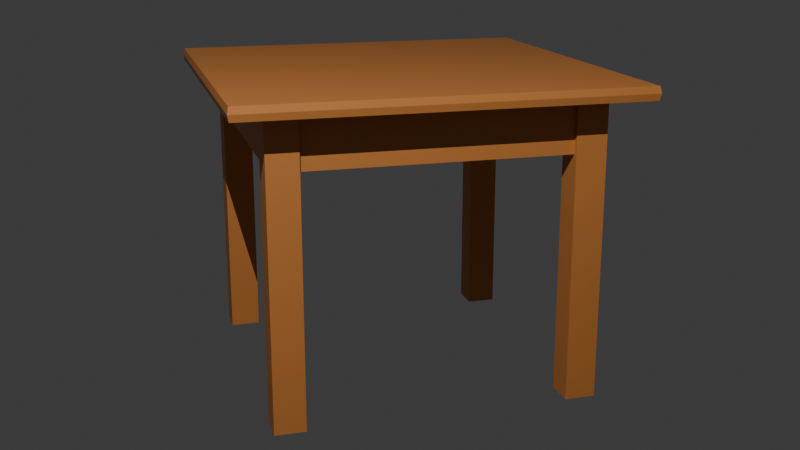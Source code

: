 # Source: mesa1.blend  (saved by Blender 4.2.66; exported with 4.5.12 LTS)
import bpy
from mathutils import Matrix  # noqa: F401  (used for matrix-valued properties, if any)

bpy.ops.wm.read_factory_settings(use_empty=True)
scene = bpy.context.scene
scene.name = 'Scene'

# ---- collections
col_tampo = bpy.data.collections.new('Tampo'); scene.collection.children.link(col_tampo)
col_pernas = bpy.data.collections.new('Pernas'); scene.collection.children.link(col_pernas)

# ---- materials (node trees are filled in below, after node groups)
mat_material = bpy.data.materials.new('Material')
mat_material.alpha_threshold = 0.0
mat_material.roughness = 0.5
mat_material.line_color = (0.0, 0.0, 0.0, 1.0)

# ---- material node trees
mat_material.use_nodes = True; mat_material.node_tree.nodes.clear()
_N = mat_material.node_tree.nodes; _L = mat_material.node_tree.links
n0 = _N.new('ShaderNodeOutputMaterial'); n0.name = 'Material Output'; n0.location = (300, 300)
n1 = _N.new('ShaderNodeBsdfPrincipled'); n1.name = 'Principled BSDF'; n1.location = (10, 300)
n1.inputs[0].default_value = (0.6154, 0.2256, 0.05383, 1.0)
n1.inputs[3].default_value = 1.45
_L.new(n1.outputs[0], n0.inputs[0])
n0.is_active_output = True

# ---- world
world_world = bpy.data.worlds.new('World'); scene.world = world_world
world_world.use_nodes = True; world_world.node_tree.nodes.clear()
_N = world_world.node_tree.nodes; _L = world_world.node_tree.links
n0 = _N.new('ShaderNodeOutputWorld'); n0.name = 'World Output'; n0.location = (300, 300)
n1 = _N.new('ShaderNodeBackground'); n1.name = 'Background'; n1.location = (10, 300)
n1.inputs[0].default_value = (0.05088, 0.05088, 0.05088, 1.0)
_L.new(n1.outputs[0], n0.inputs[0])
n0.is_active_output = True
world_world.color = (0.05088, 0.05088, 0.05088)
world_world.sun_shadow_jitter_overblur = 0.0

# ---- cameras
cam_c_mera = bpy.data.cameras.new('Câmera')

# ---- lights
light_spot = bpy.data.lights.new('Spot', 'SPOT')
light_spot.energy = 1.5e+04

# ---- meshes
me_cubo_001 = bpy.data.meshes.new('Cubo.001')
me_cubo_001.from_pydata([(-4.0, -4.0, -4.0), (-4.0, -4.0, 4.0), (-4.0, 4.0, -4.0), (-4.0, 4.0, 4.0), (4.0, -4.0, -4.0), (4.0, -4.0, 4.0), (4.0, 4.0, -4.0), (4.0, 4.0, 4.0), (-4.029, -4.029, 0.0), (-4.029, 4.029, 0.0), (4.029, 4.029, 0.0), (4.029, -4.029, 0.0)], [], [(8, 1, 3, 9), (9, 3, 7, 10), (10, 7, 5, 11), (11, 5, 1, 8), (2, 6, 4, 0), (7, 3, 1, 5), (4, 11, 8, 0), (6, 10, 11, 4), (2, 9, 10, 6), (0, 8, 9, 2)])
_uv = me_cubo_001.uv_layers.new(name='Mapa UV')
_uv.uv.foreach_set('vector', [0.5, 0.0, 0.625, 0.0, 0.625, 0.25, 0.5, 0.25, 0.5, 0.25, 0.625, 0.25, 0.625, 0.5, 0.5, 0.5, 0.5, 0.5, 0.625, 0.5, 0.625, 0.75, 0.5, 0.75, 0.5, 0.75, 0.625, 0.75, 0.625, 1.0, 0.5, 1.0, 0.125, 0.5, 0.375, 0.5, 0.375, 0.75, 0.125, 0.75, 0.625, 0.5, 0.875, 0.5, 0.875, 0.75, 0.625, 0.75, 0.375, 0.75, 0.5, 0.75, 0.5, 1.0, 0.375, 1.0, 0.375, 0.5, 0.5, 0.5, 0.5, 0.75, 0.375, 0.75, 0.375, 0.25, 0.5, 0.25, 0.5, 0.5, 0.375, 0.5, 0.375, 0.0, 0.5, 0.0, 0.5, 0.25, 0.375, 0.25])
me_cubo_001.materials.append(mat_material)
me_cubo_001.update()
me_cubo_002 = bpy.data.meshes.new('Cubo.002')
me_cubo_002.from_pydata([(-2.772, -0.5, -0.5), (-2.772, -0.5, 0.5), (-2.772, 0.5, -0.5), (-2.772, 0.5, 0.5), (2.772, -0.5, -0.5), (2.772, -0.5, 0.5), (2.772, 0.5, -0.5), (2.772, 0.5, 0.5)], [], [(0, 1, 3, 2), (2, 3, 7, 6), (6, 7, 5, 4), (4, 5, 1, 0), (2, 6, 4, 0), (7, 3, 1, 5)])
_uv = me_cubo_002.uv_layers.new(name='Mapa UV')
_uv.uv.foreach_set('vector', [0.375, 0.0, 0.625, 0.0, 0.625, 0.25, 0.375, 0.25, 0.375, 0.25, 0.625, 0.25, 0.625, 0.5, 0.375, 0.5, 0.375, 0.5, 0.625, 0.5, 0.625, 0.75, 0.375, 0.75, 0.375, 0.75, 0.625, 0.75, 0.625, 1.0, 0.375, 1.0, 0.125, 0.5, 0.375, 0.5, 0.375, 0.75, 0.125, 0.75, 0.625, 0.5, 0.875, 0.5, 0.875, 0.75, 0.625, 0.75])
me_cubo_002.materials.append(mat_material)
me_cubo_002.update()
me_cubo_003 = bpy.data.meshes.new('Cubo.003')
me_cubo_003.from_pydata([(-2.772, -0.5, -0.5), (-2.772, -0.5, 0.5), (-2.772, 0.5, -0.5), (-2.772, 0.5, 0.5), (2.772, -0.5, -0.5), (2.772, -0.5, 0.5), (2.772, 0.5, -0.5), (2.772, 0.5, 0.5)], [], [(0, 1, 3, 2), (2, 3, 7, 6), (6, 7, 5, 4), (4, 5, 1, 0), (2, 6, 4, 0), (7, 3, 1, 5)])
_uv = me_cubo_003.uv_layers.new(name='Mapa UV')
_uv.uv.foreach_set('vector', [0.375, 0.0, 0.625, 0.0, 0.625, 0.25, 0.375, 0.25, 0.375, 0.25, 0.625, 0.25, 0.625, 0.5, 0.375, 0.5, 0.375, 0.5, 0.625, 0.5, 0.625, 0.75, 0.375, 0.75, 0.375, 0.75, 0.625, 0.75, 0.625, 1.0, 0.375, 1.0, 0.125, 0.5, 0.375, 0.5, 0.375, 0.75, 0.125, 0.75, 0.625, 0.5, 0.875, 0.5, 0.875, 0.75, 0.625, 0.75])
me_cubo_003.materials.append(mat_material)
me_cubo_003.update()
me_cubo_004 = bpy.data.meshes.new('Cubo.004')
me_cubo_004.from_pydata([(-2.772, -0.5, -0.5), (-2.772, -0.5, 0.5), (-2.772, 0.5, -0.5), (-2.772, 0.5, 0.5), (2.772, -0.5, -0.5), (2.772, -0.5, 0.5), (2.772, 0.5, -0.5), (2.772, 0.5, 0.5)], [], [(0, 1, 3, 2), (2, 3, 7, 6), (6, 7, 5, 4), (4, 5, 1, 0), (2, 6, 4, 0), (7, 3, 1, 5)])
_uv = me_cubo_004.uv_layers.new(name='Mapa UV')
_uv.uv.foreach_set('vector', [0.375, 0.0, 0.625, 0.0, 0.625, 0.25, 0.375, 0.25, 0.375, 0.25, 0.625, 0.25, 0.625, 0.5, 0.375, 0.5, 0.375, 0.5, 0.625, 0.5, 0.625, 0.75, 0.375, 0.75, 0.375, 0.75, 0.625, 0.75, 0.625, 1.0, 0.375, 1.0, 0.125, 0.5, 0.375, 0.5, 0.375, 0.75, 0.125, 0.75, 0.625, 0.5, 0.875, 0.5, 0.875, 0.75, 0.625, 0.75])
me_cubo_004.materials.append(mat_material)
me_cubo_004.update()
me_cubo_005 = bpy.data.meshes.new('Cubo.005')
me_cubo_005.from_pydata([(-2.772, -0.5, -0.5), (-2.772, -0.5, 0.5), (-2.772, 0.5, -0.5), (-2.772, 0.5, 0.5), (2.772, -0.5, -0.5), (2.772, -0.5, 0.5), (2.772, 0.5, -0.5), (2.772, 0.5, 0.5)], [], [(0, 1, 3, 2), (2, 3, 7, 6), (6, 7, 5, 4), (4, 5, 1, 0), (2, 6, 4, 0), (7, 3, 1, 5)])
_uv = me_cubo_005.uv_layers.new(name='Mapa UV')
_uv.uv.foreach_set('vector', [0.375, 0.0, 0.625, 0.0, 0.625, 0.25, 0.375, 0.25, 0.375, 0.25, 0.625, 0.25, 0.625, 0.5, 0.375, 0.5, 0.375, 0.5, 0.625, 0.5, 0.625, 0.75, 0.375, 0.75, 0.375, 0.75, 0.625, 0.75, 0.625, 1.0, 0.375, 1.0, 0.125, 0.5, 0.375, 0.5, 0.375, 0.75, 0.125, 0.75, 0.625, 0.5, 0.875, 0.5, 0.875, 0.75, 0.625, 0.75])
me_cubo_005.materials.append(mat_material)
me_cubo_005.update()
me_cube = bpy.data.meshes.new('Cube')
me_cube.from_pydata([(1.0, 1.0, 1.0), (1.0, 1.0, -1.0), (1.0, -1.0, 1.0), (1.0, -1.0, -1.0), (-1.0, 1.0, 1.0), (-1.0, 1.0, -1.0), (-1.0, -1.0, 1.0), (-1.0, -1.0, -1.0)], [], [(0, 4, 6, 2), (3, 2, 6, 7), (7, 6, 4, 5), (5, 1, 3, 7), (1, 0, 2, 3), (5, 4, 0, 1)])
_uv = me_cube.uv_layers.new(name='UVMap')
_uv.uv.foreach_set('vector', [0.625, 0.5, 0.875, 0.5, 0.875, 0.75, 0.625, 0.75, 0.375, 0.75, 0.625, 0.75, 0.625, 1.0, 0.375, 1.0, 0.375, 0.0, 0.625, 0.0, 0.625, 0.25, 0.375, 0.25, 0.125, 0.5, 0.375, 0.5, 0.375, 0.75, 0.125, 0.75, 0.375, 0.5, 0.625, 0.5, 0.625, 0.75, 0.375, 0.75, 0.375, 0.25, 0.625, 0.25, 0.625, 0.5, 0.375, 0.5])
me_cube.materials.append(mat_material)
me_cube.use_mirror_vertex_groups = False
me_cube.update()
me_cube_001 = bpy.data.meshes.new('Cube.001')
me_cube_001.from_pydata([(1.0, 1.0, 1.0), (1.0, 1.0, -1.0), (1.0, -1.0, 1.0), (1.0, -1.0, -1.0), (-1.0, 1.0, 1.0), (-1.0, 1.0, -1.0), (-1.0, -1.0, 1.0), (-1.0, -1.0, -1.0)], [], [(0, 4, 6, 2), (3, 2, 6, 7), (7, 6, 4, 5), (5, 1, 3, 7), (1, 0, 2, 3), (5, 4, 0, 1)])
_uv = me_cube_001.uv_layers.new(name='UVMap')
_uv.uv.foreach_set('vector', [0.625, 0.5, 0.875, 0.5, 0.875, 0.75, 0.625, 0.75, 0.375, 0.75, 0.625, 0.75, 0.625, 1.0, 0.375, 1.0, 0.375, 0.0, 0.625, 0.0, 0.625, 0.25, 0.375, 0.25, 0.125, 0.5, 0.375, 0.5, 0.375, 0.75, 0.125, 0.75, 0.375, 0.5, 0.625, 0.5, 0.625, 0.75, 0.375, 0.75, 0.375, 0.25, 0.625, 0.25, 0.625, 0.5, 0.375, 0.5])
me_cube_001.materials.append(mat_material)
me_cube_001.use_mirror_vertex_groups = False
me_cube_001.update()
me_cube_002 = bpy.data.meshes.new('Cube.002')
me_cube_002.from_pydata([(1.0, 1.0, 1.0), (1.0, 1.0, -1.0), (1.0, -1.0, 1.0), (1.0, -1.0, -1.0), (-1.0, 1.0, 1.0), (-1.0, 1.0, -1.0), (-1.0, -1.0, 1.0), (-1.0, -1.0, -1.0)], [], [(0, 4, 6, 2), (3, 2, 6, 7), (7, 6, 4, 5), (5, 1, 3, 7), (1, 0, 2, 3), (5, 4, 0, 1)])
_uv = me_cube_002.uv_layers.new(name='UVMap')
_uv.uv.foreach_set('vector', [0.625, 0.5, 0.875, 0.5, 0.875, 0.75, 0.625, 0.75, 0.375, 0.75, 0.625, 0.75, 0.625, 1.0, 0.375, 1.0, 0.375, 0.0, 0.625, 0.0, 0.625, 0.25, 0.375, 0.25, 0.125, 0.5, 0.375, 0.5, 0.375, 0.75, 0.125, 0.75, 0.375, 0.5, 0.625, 0.5, 0.625, 0.75, 0.375, 0.75, 0.375, 0.25, 0.625, 0.25, 0.625, 0.5, 0.375, 0.5])
me_cube_002.materials.append(mat_material)
me_cube_002.use_mirror_vertex_groups = False
me_cube_002.update()
me_cube_003 = bpy.data.meshes.new('Cube.003')
me_cube_003.from_pydata([(1.0, 1.0, 1.0), (1.0, 1.0, -1.0), (1.0, -1.0, 1.0), (1.0, -1.0, -1.0), (-1.0, 1.0, 1.0), (-1.0, 1.0, -1.0), (-1.0, -1.0, 1.0), (-1.0, -1.0, -1.0)], [], [(0, 4, 6, 2), (3, 2, 6, 7), (7, 6, 4, 5), (5, 1, 3, 7), (1, 0, 2, 3), (5, 4, 0, 1)])
_uv = me_cube_003.uv_layers.new(name='UVMap')
_uv.uv.foreach_set('vector', [0.625, 0.5, 0.875, 0.5, 0.875, 0.75, 0.625, 0.75, 0.375, 0.75, 0.625, 0.75, 0.625, 1.0, 0.375, 1.0, 0.375, 0.0, 0.625, 0.0, 0.625, 0.25, 0.375, 0.25, 0.125, 0.5, 0.375, 0.5, 0.375, 0.75, 0.125, 0.75, 0.375, 0.5, 0.625, 0.5, 0.625, 0.75, 0.375, 0.75, 0.375, 0.25, 0.625, 0.25, 0.625, 0.5, 0.375, 0.5])
me_cube_003.materials.append(mat_material)
me_cube_003.use_mirror_vertex_groups = False
me_cube_003.update()

# ---- objects
ob_spot = bpy.data.objects.new('Spot', light_spot)
ob_c_mera = bpy.data.objects.new('Câmera', cam_c_mera)
ob_cubo = bpy.data.objects.new('Cubo', me_cubo_001)
ob_cubo_001 = bpy.data.objects.new('Cubo.001', me_cubo_002)
ob_cubo_002 = bpy.data.objects.new('Cubo.002', me_cubo_003)
ob_cubo_003 = bpy.data.objects.new('Cubo.003', me_cubo_004)
ob_cubo_004 = bpy.data.objects.new('Cubo.004', me_cubo_005)
ob_cube = bpy.data.objects.new('Cube', me_cube)
ob_cube_001 = bpy.data.objects.new('Cube.001', me_cube_001)
ob_cube_002 = bpy.data.objects.new('Cube.002', me_cube_002)
ob_cube_003 = bpy.data.objects.new('Cube.003', me_cube_003)

# ---- transforms, parenting, visibility, modifiers, constraints
ob_spot.location = (-20.87, 10.74, 20.77)
ob_spot.rotation_euler = (-0.2015, -0.776, 0.001945)
ob_c_mera.location = (-25.44, 9.207, 9.614)
ob_c_mera.rotation_euler = (1.288, 0.0, -1.845)
ob_cubo.location = (-3.0, 3.0, 6.2)
ob_cubo.scale = (1.0, 1.0, 0.035)
ob_cubo_001.location = (-3.0, 0.0, 5.54)
ob_cubo_001.scale = (1.0, 0.4496, 1.17)
ob_cubo_002.location = (-3.0, 6.0, 5.54)
ob_cubo_002.scale = (1.0, 0.4496, 1.17)
ob_cubo_003.location = (0.0, 3.0, 5.54)
ob_cubo_003.rotation_euler = (0.0, 0.0, 1.571)
ob_cubo_003.scale = (1.0, 0.4496, 1.17)
ob_cubo_004.location = (-6.0, 3.0, 5.54)
ob_cubo_004.rotation_euler = (0.0, 0.0, 1.571)
ob_cubo_004.scale = (1.0, 0.4496, 1.17)
ob_cube.location = (0.0, 0.0, 3.0)
ob_cube.scale = (0.3167, 0.3167, -3.143)
ob_cube.lock_rotations_4d = False
ob_cube.empty_display_type = 'ARROWS'
ob_cube.lineart.crease_threshold = 0.0
ob_cube_001.location = (0.0, 6.0, 3.0)
ob_cube_001.scale = (0.3167, 0.3167, -3.143)
ob_cube_001.lock_rotations_4d = False
ob_cube_001.empty_display_type = 'ARROWS'
ob_cube_001.lineart.crease_threshold = 0.0
ob_cube_002.location = (-6.0, 6.0, 3.0)
ob_cube_002.scale = (0.3167, 0.3167, -3.143)
ob_cube_002.lock_rotations_4d = False
ob_cube_002.empty_display_type = 'ARROWS'
ob_cube_002.lineart.crease_threshold = 0.0
ob_cube_003.location = (-6.0, 0.0, 3.0)
ob_cube_003.scale = (0.3167, 0.3167, -3.143)
ob_cube_003.lock_rotations_4d = False
ob_cube_003.empty_display_type = 'ARROWS'
ob_cube_003.lineart.crease_threshold = 0.0

# ---- collection membership
scene.collection.objects.link(ob_spot)
scene.collection.objects.link(ob_c_mera)
col_tampo.objects.link(ob_cubo)
col_tampo.objects.link(ob_cubo_001)
col_tampo.objects.link(ob_cubo_002)
col_tampo.objects.link(ob_cubo_003)
col_tampo.objects.link(ob_cubo_004)
col_pernas.objects.link(ob_cube)
col_pernas.objects.link(ob_cube_001)
col_pernas.objects.link(ob_cube_002)
col_pernas.objects.link(ob_cube_003)

# ---- scene / render settings (as saved in the file)
scene.camera = ob_c_mera
scene.frame_start = 1; scene.frame_end = 250; scene.frame_set(1)
scene.render.engine = 'BLENDER_EEVEE_NEXT'
bpy.context.view_layer.update()
